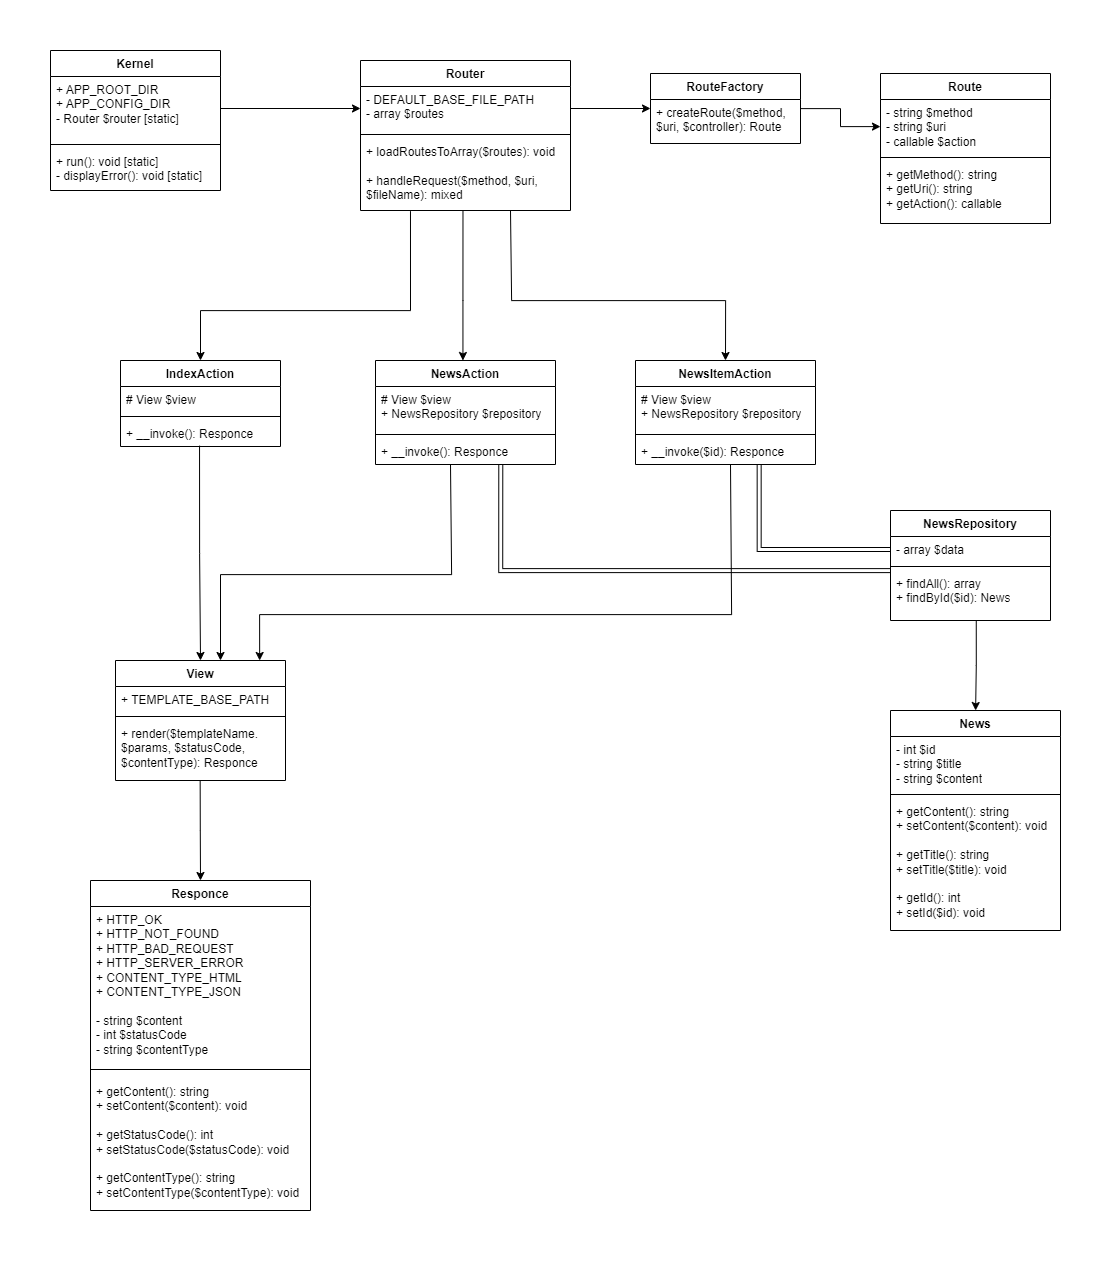

The diagram above was exported from draw.io. Its source (the exported page's mxGraphModel, read from the mxfile embedded in the PNG):
<mxGraphModel dx="2504" dy="1411" grid="1" gridSize="10" guides="1" tooltips="1" connect="1" arrows="1" fold="1" page="1" pageScale="1" pageWidth="1200" pageHeight="2000" math="0" shadow="0">
  <root>
    <mxCell id="0" />
    <mxCell id="1" parent="0" />
    <mxCell id="7H85OJA-rwrHIYH1yvyN-1" value="Kernel" style="swimlane;fontStyle=1;align=center;verticalAlign=top;childLayout=stackLayout;horizontal=1;startSize=26;horizontalStack=0;resizeParent=1;resizeParentMax=0;resizeLast=0;collapsible=1;marginBottom=0;whiteSpace=wrap;html=1;" vertex="1" parent="1">
      <mxGeometry x="40" y="50" width="170" height="140" as="geometry" />
    </mxCell>
    <mxCell id="7H85OJA-rwrHIYH1yvyN-2" value="+ APP_ROOT_DIR&lt;div&gt;+ APP_CONFIG_DIR&lt;/div&gt;&lt;div&gt;- Router $router [static]&lt;/div&gt;" style="text;strokeColor=none;fillColor=none;align=left;verticalAlign=top;spacingLeft=4;spacingRight=4;overflow=hidden;rotatable=0;points=[[0,0.5],[1,0.5]];portConstraint=eastwest;whiteSpace=wrap;html=1;" vertex="1" parent="7H85OJA-rwrHIYH1yvyN-1">
      <mxGeometry y="26" width="170" height="64" as="geometry" />
    </mxCell>
    <mxCell id="7H85OJA-rwrHIYH1yvyN-3" value="" style="line;strokeWidth=1;fillColor=none;align=left;verticalAlign=middle;spacingTop=-1;spacingLeft=3;spacingRight=3;rotatable=0;labelPosition=right;points=[];portConstraint=eastwest;strokeColor=inherit;" vertex="1" parent="7H85OJA-rwrHIYH1yvyN-1">
      <mxGeometry y="90" width="170" height="8" as="geometry" />
    </mxCell>
    <mxCell id="7H85OJA-rwrHIYH1yvyN-4" value="+ run(): void [static]&lt;div&gt;&lt;div&gt;- displayError(): void [static]&lt;/div&gt;&lt;/div&gt;" style="text;strokeColor=none;fillColor=none;align=left;verticalAlign=top;spacingLeft=4;spacingRight=4;overflow=hidden;rotatable=0;points=[[0,0.5],[1,0.5]];portConstraint=eastwest;whiteSpace=wrap;html=1;" vertex="1" parent="7H85OJA-rwrHIYH1yvyN-1">
      <mxGeometry y="98" width="170" height="42" as="geometry" />
    </mxCell>
    <mxCell id="7H85OJA-rwrHIYH1yvyN-6" value="Router" style="swimlane;fontStyle=1;align=center;verticalAlign=top;childLayout=stackLayout;horizontal=1;startSize=26;horizontalStack=0;resizeParent=1;resizeParentMax=0;resizeLast=0;collapsible=1;marginBottom=0;whiteSpace=wrap;html=1;" vertex="1" parent="1">
      <mxGeometry x="350" y="60" width="210" height="150" as="geometry" />
    </mxCell>
    <mxCell id="7H85OJA-rwrHIYH1yvyN-7" value="- DEFAULT_BASE_FILE_PATH&lt;div&gt;- array $routes&lt;/div&gt;" style="text;strokeColor=none;fillColor=none;align=left;verticalAlign=top;spacingLeft=4;spacingRight=4;overflow=hidden;rotatable=0;points=[[0,0.5],[1,0.5]];portConstraint=eastwest;whiteSpace=wrap;html=1;" vertex="1" parent="7H85OJA-rwrHIYH1yvyN-6">
      <mxGeometry y="26" width="210" height="44" as="geometry" />
    </mxCell>
    <mxCell id="7H85OJA-rwrHIYH1yvyN-8" value="" style="line;strokeWidth=1;fillColor=none;align=left;verticalAlign=middle;spacingTop=-1;spacingLeft=3;spacingRight=3;rotatable=0;labelPosition=right;points=[];portConstraint=eastwest;strokeColor=inherit;" vertex="1" parent="7H85OJA-rwrHIYH1yvyN-6">
      <mxGeometry y="70" width="210" height="8" as="geometry" />
    </mxCell>
    <mxCell id="7H85OJA-rwrHIYH1yvyN-9" value="+ loadRoutesToArray($routes): void&lt;div&gt;&lt;br&gt;&lt;div&gt;+ handleRequest($method, $uri, $fileName): mixed&lt;/div&gt;&lt;/div&gt;" style="text;strokeColor=none;fillColor=none;align=left;verticalAlign=top;spacingLeft=4;spacingRight=4;overflow=hidden;rotatable=0;points=[[0,0.5],[1,0.5]];portConstraint=eastwest;whiteSpace=wrap;html=1;" vertex="1" parent="7H85OJA-rwrHIYH1yvyN-6">
      <mxGeometry y="78" width="210" height="72" as="geometry" />
    </mxCell>
    <mxCell id="7H85OJA-rwrHIYH1yvyN-10" value="Route" style="swimlane;fontStyle=1;align=center;verticalAlign=top;childLayout=stackLayout;horizontal=1;startSize=26;horizontalStack=0;resizeParent=1;resizeParentMax=0;resizeLast=0;collapsible=1;marginBottom=0;whiteSpace=wrap;html=1;" vertex="1" parent="1">
      <mxGeometry x="870" y="73" width="170" height="150" as="geometry" />
    </mxCell>
    <mxCell id="7H85OJA-rwrHIYH1yvyN-11" value="- string $method&lt;div&gt;- string $uri&lt;/div&gt;&lt;div&gt;- callable $action&lt;/div&gt;" style="text;strokeColor=none;fillColor=none;align=left;verticalAlign=top;spacingLeft=4;spacingRight=4;overflow=hidden;rotatable=0;points=[[0,0.5],[1,0.5]];portConstraint=eastwest;whiteSpace=wrap;html=1;" vertex="1" parent="7H85OJA-rwrHIYH1yvyN-10">
      <mxGeometry y="26" width="170" height="54" as="geometry" />
    </mxCell>
    <mxCell id="7H85OJA-rwrHIYH1yvyN-12" value="" style="line;strokeWidth=1;fillColor=none;align=left;verticalAlign=middle;spacingTop=-1;spacingLeft=3;spacingRight=3;rotatable=0;labelPosition=right;points=[];portConstraint=eastwest;strokeColor=inherit;" vertex="1" parent="7H85OJA-rwrHIYH1yvyN-10">
      <mxGeometry y="80" width="170" height="8" as="geometry" />
    </mxCell>
    <mxCell id="7H85OJA-rwrHIYH1yvyN-13" value="+ getMethod(): string&lt;div&gt;&lt;div&gt;+ getUri(): string&lt;/div&gt;&lt;div&gt;+ getAction(): callable&lt;/div&gt;&lt;/div&gt;" style="text;strokeColor=none;fillColor=none;align=left;verticalAlign=top;spacingLeft=4;spacingRight=4;overflow=hidden;rotatable=0;points=[[0,0.5],[1,0.5]];portConstraint=eastwest;whiteSpace=wrap;html=1;" vertex="1" parent="7H85OJA-rwrHIYH1yvyN-10">
      <mxGeometry y="88" width="170" height="62" as="geometry" />
    </mxCell>
    <mxCell id="7H85OJA-rwrHIYH1yvyN-87" style="edgeStyle=orthogonalEdgeStyle;rounded=0;orthogonalLoop=1;jettySize=auto;html=1;" edge="1" parent="1" source="7H85OJA-rwrHIYH1yvyN-14" target="7H85OJA-rwrHIYH1yvyN-11">
      <mxGeometry relative="1" as="geometry" />
    </mxCell>
    <mxCell id="7H85OJA-rwrHIYH1yvyN-14" value="RouteFactory" style="swimlane;fontStyle=1;align=center;verticalAlign=top;childLayout=stackLayout;horizontal=1;startSize=26;horizontalStack=0;resizeParent=1;resizeParentMax=0;resizeLast=0;collapsible=1;marginBottom=0;whiteSpace=wrap;html=1;" vertex="1" parent="1">
      <mxGeometry x="640" y="73" width="150" height="70" as="geometry" />
    </mxCell>
    <mxCell id="7H85OJA-rwrHIYH1yvyN-17" value="+ createRoute($method, $uri, $controller): Route" style="text;strokeColor=none;fillColor=none;align=left;verticalAlign=top;spacingLeft=4;spacingRight=4;overflow=hidden;rotatable=0;points=[[0,0.5],[1,0.5]];portConstraint=eastwest;whiteSpace=wrap;html=1;" vertex="1" parent="7H85OJA-rwrHIYH1yvyN-14">
      <mxGeometry y="26" width="150" height="44" as="geometry" />
    </mxCell>
    <mxCell id="7H85OJA-rwrHIYH1yvyN-99" style="edgeStyle=orthogonalEdgeStyle;rounded=0;orthogonalLoop=1;jettySize=auto;html=1;" edge="1" parent="1" target="7H85OJA-rwrHIYH1yvyN-22">
      <mxGeometry relative="1" as="geometry">
        <mxPoint x="210" y="654" as="targetPoint" />
        <mxPoint x="440" y="464" as="sourcePoint" />
        <Array as="points">
          <mxPoint x="441" y="464" />
          <mxPoint x="441" y="574" />
          <mxPoint x="210" y="574" />
        </Array>
      </mxGeometry>
    </mxCell>
    <mxCell id="7H85OJA-rwrHIYH1yvyN-100" style="edgeStyle=orthogonalEdgeStyle;rounded=0;orthogonalLoop=1;jettySize=auto;html=1;exitX=0.848;exitY=0;exitDx=0;exitDy=0;exitPerimeter=0;entryX=0.848;entryY=0;entryDx=0;entryDy=0;entryPerimeter=0;" edge="1" parent="1" target="7H85OJA-rwrHIYH1yvyN-22">
      <mxGeometry relative="1" as="geometry">
        <mxPoint x="250" y="654" as="targetPoint" />
        <mxPoint x="720" y="464" as="sourcePoint" />
        <Array as="points">
          <mxPoint x="721" y="464" />
          <mxPoint x="721" y="614" />
          <mxPoint x="249" y="614" />
        </Array>
      </mxGeometry>
    </mxCell>
    <mxCell id="7H85OJA-rwrHIYH1yvyN-22" value="View" style="swimlane;fontStyle=1;align=center;verticalAlign=top;childLayout=stackLayout;horizontal=1;startSize=26;horizontalStack=0;resizeParent=1;resizeParentMax=0;resizeLast=0;collapsible=1;marginBottom=0;whiteSpace=wrap;html=1;" vertex="1" parent="1">
      <mxGeometry x="105" y="660" width="170" height="120" as="geometry" />
    </mxCell>
    <mxCell id="7H85OJA-rwrHIYH1yvyN-23" value="+ TEMPLATE_BASE_PATH" style="text;strokeColor=none;fillColor=none;align=left;verticalAlign=top;spacingLeft=4;spacingRight=4;overflow=hidden;rotatable=0;points=[[0,0.5],[1,0.5]];portConstraint=eastwest;whiteSpace=wrap;html=1;" vertex="1" parent="7H85OJA-rwrHIYH1yvyN-22">
      <mxGeometry y="26" width="170" height="26" as="geometry" />
    </mxCell>
    <mxCell id="7H85OJA-rwrHIYH1yvyN-24" value="" style="line;strokeWidth=1;fillColor=none;align=left;verticalAlign=middle;spacingTop=-1;spacingLeft=3;spacingRight=3;rotatable=0;labelPosition=right;points=[];portConstraint=eastwest;strokeColor=inherit;" vertex="1" parent="7H85OJA-rwrHIYH1yvyN-22">
      <mxGeometry y="52" width="170" height="8" as="geometry" />
    </mxCell>
    <mxCell id="7H85OJA-rwrHIYH1yvyN-25" value="+ render($templateName. $params, $statusCode, $contentType): Responce" style="text;strokeColor=none;fillColor=none;align=left;verticalAlign=top;spacingLeft=4;spacingRight=4;overflow=hidden;rotatable=0;points=[[0,0.5],[1,0.5]];portConstraint=eastwest;whiteSpace=wrap;html=1;" vertex="1" parent="7H85OJA-rwrHIYH1yvyN-22">
      <mxGeometry y="60" width="170" height="60" as="geometry" />
    </mxCell>
    <mxCell id="7H85OJA-rwrHIYH1yvyN-27" value="IndexAction" style="swimlane;fontStyle=1;align=center;verticalAlign=top;childLayout=stackLayout;horizontal=1;startSize=26;horizontalStack=0;resizeParent=1;resizeParentMax=0;resizeLast=0;collapsible=1;marginBottom=0;whiteSpace=wrap;html=1;" vertex="1" parent="1">
      <mxGeometry x="110" y="360" width="160" height="86" as="geometry" />
    </mxCell>
    <mxCell id="7H85OJA-rwrHIYH1yvyN-28" value="# View $view" style="text;strokeColor=none;fillColor=none;align=left;verticalAlign=top;spacingLeft=4;spacingRight=4;overflow=hidden;rotatable=0;points=[[0,0.5],[1,0.5]];portConstraint=eastwest;whiteSpace=wrap;html=1;" vertex="1" parent="7H85OJA-rwrHIYH1yvyN-27">
      <mxGeometry y="26" width="160" height="26" as="geometry" />
    </mxCell>
    <mxCell id="7H85OJA-rwrHIYH1yvyN-29" value="" style="line;strokeWidth=1;fillColor=none;align=left;verticalAlign=middle;spacingTop=-1;spacingLeft=3;spacingRight=3;rotatable=0;labelPosition=right;points=[];portConstraint=eastwest;strokeColor=inherit;" vertex="1" parent="7H85OJA-rwrHIYH1yvyN-27">
      <mxGeometry y="52" width="160" height="8" as="geometry" />
    </mxCell>
    <mxCell id="7H85OJA-rwrHIYH1yvyN-30" value="+ __invoke(): Responce" style="text;strokeColor=none;fillColor=none;align=left;verticalAlign=top;spacingLeft=4;spacingRight=4;overflow=hidden;rotatable=0;points=[[0,0.5],[1,0.5]];portConstraint=eastwest;whiteSpace=wrap;html=1;" vertex="1" parent="7H85OJA-rwrHIYH1yvyN-27">
      <mxGeometry y="60" width="160" height="26" as="geometry" />
    </mxCell>
    <mxCell id="7H85OJA-rwrHIYH1yvyN-31" value="NewsAction" style="swimlane;fontStyle=1;align=center;verticalAlign=top;childLayout=stackLayout;horizontal=1;startSize=26;horizontalStack=0;resizeParent=1;resizeParentMax=0;resizeLast=0;collapsible=1;marginBottom=0;whiteSpace=wrap;html=1;" vertex="1" parent="1">
      <mxGeometry x="365" y="360" width="180" height="104" as="geometry" />
    </mxCell>
    <mxCell id="7H85OJA-rwrHIYH1yvyN-32" value="# View $view&lt;div&gt;+ NewsRepository $repository&lt;/div&gt;" style="text;strokeColor=none;fillColor=none;align=left;verticalAlign=top;spacingLeft=4;spacingRight=4;overflow=hidden;rotatable=0;points=[[0,0.5],[1,0.5]];portConstraint=eastwest;whiteSpace=wrap;html=1;" vertex="1" parent="7H85OJA-rwrHIYH1yvyN-31">
      <mxGeometry y="26" width="180" height="44" as="geometry" />
    </mxCell>
    <mxCell id="7H85OJA-rwrHIYH1yvyN-33" value="" style="line;strokeWidth=1;fillColor=none;align=left;verticalAlign=middle;spacingTop=-1;spacingLeft=3;spacingRight=3;rotatable=0;labelPosition=right;points=[];portConstraint=eastwest;strokeColor=inherit;" vertex="1" parent="7H85OJA-rwrHIYH1yvyN-31">
      <mxGeometry y="70" width="180" height="8" as="geometry" />
    </mxCell>
    <mxCell id="7H85OJA-rwrHIYH1yvyN-34" value="+ __invoke(): Responce" style="text;strokeColor=none;fillColor=none;align=left;verticalAlign=top;spacingLeft=4;spacingRight=4;overflow=hidden;rotatable=0;points=[[0,0.5],[1,0.5]];portConstraint=eastwest;whiteSpace=wrap;html=1;" vertex="1" parent="7H85OJA-rwrHIYH1yvyN-31">
      <mxGeometry y="78" width="180" height="26" as="geometry" />
    </mxCell>
    <mxCell id="7H85OJA-rwrHIYH1yvyN-96" style="edgeStyle=orthogonalEdgeStyle;rounded=0;orthogonalLoop=1;jettySize=auto;html=1;exitX=0.5;exitY=0;exitDx=0;exitDy=0;entryX=0.5;entryY=0;entryDx=0;entryDy=0;" edge="1" parent="1" target="7H85OJA-rwrHIYH1yvyN-35">
      <mxGeometry relative="1" as="geometry">
        <mxPoint x="715" y="350" as="targetPoint" />
        <mxPoint x="500" y="210" as="sourcePoint" />
        <Array as="points">
          <mxPoint x="501" y="210" />
          <mxPoint x="501" y="300" />
          <mxPoint x="715" y="300" />
        </Array>
      </mxGeometry>
    </mxCell>
    <mxCell id="7H85OJA-rwrHIYH1yvyN-35" value="NewsItemAction" style="swimlane;fontStyle=1;align=center;verticalAlign=top;childLayout=stackLayout;horizontal=1;startSize=26;horizontalStack=0;resizeParent=1;resizeParentMax=0;resizeLast=0;collapsible=1;marginBottom=0;whiteSpace=wrap;html=1;" vertex="1" parent="1">
      <mxGeometry x="625" y="360" width="180" height="104" as="geometry" />
    </mxCell>
    <mxCell id="7H85OJA-rwrHIYH1yvyN-36" value="# View $view&lt;div&gt;+ NewsRepository $repository&lt;/div&gt;" style="text;strokeColor=none;fillColor=none;align=left;verticalAlign=top;spacingLeft=4;spacingRight=4;overflow=hidden;rotatable=0;points=[[0,0.5],[1,0.5]];portConstraint=eastwest;whiteSpace=wrap;html=1;" vertex="1" parent="7H85OJA-rwrHIYH1yvyN-35">
      <mxGeometry y="26" width="180" height="44" as="geometry" />
    </mxCell>
    <mxCell id="7H85OJA-rwrHIYH1yvyN-37" value="" style="line;strokeWidth=1;fillColor=none;align=left;verticalAlign=middle;spacingTop=-1;spacingLeft=3;spacingRight=3;rotatable=0;labelPosition=right;points=[];portConstraint=eastwest;strokeColor=inherit;" vertex="1" parent="7H85OJA-rwrHIYH1yvyN-35">
      <mxGeometry y="70" width="180" height="8" as="geometry" />
    </mxCell>
    <mxCell id="7H85OJA-rwrHIYH1yvyN-38" value="+ __invoke($id): Responce" style="text;strokeColor=none;fillColor=none;align=left;verticalAlign=top;spacingLeft=4;spacingRight=4;overflow=hidden;rotatable=0;points=[[0,0.5],[1,0.5]];portConstraint=eastwest;whiteSpace=wrap;html=1;" vertex="1" parent="7H85OJA-rwrHIYH1yvyN-35">
      <mxGeometry y="78" width="180" height="26" as="geometry" />
    </mxCell>
    <mxCell id="7H85OJA-rwrHIYH1yvyN-40" value="Responce" style="swimlane;fontStyle=1;align=center;verticalAlign=top;childLayout=stackLayout;horizontal=1;startSize=26;horizontalStack=0;resizeParent=1;resizeParentMax=0;resizeLast=0;collapsible=1;marginBottom=0;whiteSpace=wrap;html=1;" vertex="1" parent="1">
      <mxGeometry x="80" y="880" width="220" height="330" as="geometry" />
    </mxCell>
    <mxCell id="7H85OJA-rwrHIYH1yvyN-41" value="+ HTTP_OK&lt;br&gt;+ HTTP_NOT_FOUND&lt;br&gt;+ HTTP_BAD_REQUEST&lt;br&gt;+ HTTP_SERVER_ERROR&lt;br&gt;+ CONTENT_TYPE_HTML&lt;br&gt;+ CONTENT_TYPE_JSON&lt;div&gt;&lt;br&gt;&lt;/div&gt;&lt;div&gt;- string $content&lt;/div&gt;&lt;div&gt;- int $statusCode&lt;/div&gt;&lt;div&gt;- string $contentType&lt;/div&gt;" style="text;strokeColor=none;fillColor=none;align=left;verticalAlign=top;spacingLeft=4;spacingRight=4;overflow=hidden;rotatable=0;points=[[0,0.5],[1,0.5]];portConstraint=eastwest;whiteSpace=wrap;html=1;" vertex="1" parent="7H85OJA-rwrHIYH1yvyN-40">
      <mxGeometry y="26" width="220" height="154" as="geometry" />
    </mxCell>
    <mxCell id="7H85OJA-rwrHIYH1yvyN-42" value="" style="line;strokeWidth=1;fillColor=none;align=left;verticalAlign=middle;spacingTop=-1;spacingLeft=3;spacingRight=3;rotatable=0;labelPosition=right;points=[];portConstraint=eastwest;strokeColor=inherit;" vertex="1" parent="7H85OJA-rwrHIYH1yvyN-40">
      <mxGeometry y="180" width="220" height="18" as="geometry" />
    </mxCell>
    <mxCell id="7H85OJA-rwrHIYH1yvyN-43" value="+ getContent(): string&lt;div&gt;+ setContent($content): void&lt;/div&gt;&lt;div&gt;&lt;br&gt;&lt;div&gt;+ getStatusCode(): int&lt;/div&gt;&lt;div&gt;+ setStatusCode($statusCode): void&lt;/div&gt;&lt;div&gt;&lt;br&gt;&lt;/div&gt;&lt;div&gt;+ getContentType(): string&lt;/div&gt;&lt;/div&gt;&lt;div&gt;+ setContentType($contentType): void&lt;/div&gt;" style="text;strokeColor=none;fillColor=none;align=left;verticalAlign=top;spacingLeft=4;spacingRight=4;overflow=hidden;rotatable=0;points=[[0,0.5],[1,0.5]];portConstraint=eastwest;whiteSpace=wrap;html=1;" vertex="1" parent="7H85OJA-rwrHIYH1yvyN-40">
      <mxGeometry y="198" width="220" height="132" as="geometry" />
    </mxCell>
    <mxCell id="7H85OJA-rwrHIYH1yvyN-44" value="News" style="swimlane;fontStyle=1;align=center;verticalAlign=top;childLayout=stackLayout;horizontal=1;startSize=26;horizontalStack=0;resizeParent=1;resizeParentMax=0;resizeLast=0;collapsible=1;marginBottom=0;whiteSpace=wrap;html=1;" vertex="1" parent="1">
      <mxGeometry x="880" y="710" width="170" height="220" as="geometry" />
    </mxCell>
    <mxCell id="7H85OJA-rwrHIYH1yvyN-45" value="- int $id&lt;div&gt;- string $title&lt;/div&gt;&lt;div&gt;- string $content&lt;/div&gt;" style="text;strokeColor=none;fillColor=none;align=left;verticalAlign=top;spacingLeft=4;spacingRight=4;overflow=hidden;rotatable=0;points=[[0,0.5],[1,0.5]];portConstraint=eastwest;whiteSpace=wrap;html=1;" vertex="1" parent="7H85OJA-rwrHIYH1yvyN-44">
      <mxGeometry y="26" width="170" height="54" as="geometry" />
    </mxCell>
    <mxCell id="7H85OJA-rwrHIYH1yvyN-46" value="" style="line;strokeWidth=1;fillColor=none;align=left;verticalAlign=middle;spacingTop=-1;spacingLeft=3;spacingRight=3;rotatable=0;labelPosition=right;points=[];portConstraint=eastwest;strokeColor=inherit;" vertex="1" parent="7H85OJA-rwrHIYH1yvyN-44">
      <mxGeometry y="80" width="170" height="8" as="geometry" />
    </mxCell>
    <mxCell id="7H85OJA-rwrHIYH1yvyN-47" value="+ getContent(): string&lt;div&gt;+ setContent($content): void&lt;/div&gt;&lt;div&gt;&lt;br&gt;&lt;/div&gt;&lt;div&gt;+ getTitle(): string&lt;/div&gt;&lt;div&gt;+ setTitle($title): void&lt;/div&gt;&lt;div&gt;&lt;br&gt;&lt;/div&gt;&lt;div&gt;+ getId(): int&lt;/div&gt;&lt;div&gt;+ setId($id): void&lt;/div&gt;" style="text;strokeColor=none;fillColor=none;align=left;verticalAlign=top;spacingLeft=4;spacingRight=4;overflow=hidden;rotatable=0;points=[[0,0.5],[1,0.5]];portConstraint=eastwest;whiteSpace=wrap;html=1;" vertex="1" parent="7H85OJA-rwrHIYH1yvyN-44">
      <mxGeometry y="88" width="170" height="132" as="geometry" />
    </mxCell>
    <mxCell id="7H85OJA-rwrHIYH1yvyN-48" value="NewsRepository" style="swimlane;fontStyle=1;align=center;verticalAlign=top;childLayout=stackLayout;horizontal=1;startSize=26;horizontalStack=0;resizeParent=1;resizeParentMax=0;resizeLast=0;collapsible=1;marginBottom=0;whiteSpace=wrap;html=1;" vertex="1" parent="1">
      <mxGeometry x="880" y="510" width="160" height="110" as="geometry" />
    </mxCell>
    <mxCell id="7H85OJA-rwrHIYH1yvyN-49" value="- array $data" style="text;strokeColor=none;fillColor=none;align=left;verticalAlign=top;spacingLeft=4;spacingRight=4;overflow=hidden;rotatable=0;points=[[0,0.5],[1,0.5]];portConstraint=eastwest;whiteSpace=wrap;html=1;" vertex="1" parent="7H85OJA-rwrHIYH1yvyN-48">
      <mxGeometry y="26" width="160" height="26" as="geometry" />
    </mxCell>
    <mxCell id="7H85OJA-rwrHIYH1yvyN-50" value="" style="line;strokeWidth=1;fillColor=none;align=left;verticalAlign=middle;spacingTop=-1;spacingLeft=3;spacingRight=3;rotatable=0;labelPosition=right;points=[];portConstraint=eastwest;strokeColor=inherit;" vertex="1" parent="7H85OJA-rwrHIYH1yvyN-48">
      <mxGeometry y="52" width="160" height="8" as="geometry" />
    </mxCell>
    <mxCell id="7H85OJA-rwrHIYH1yvyN-51" value="+ findAll(): array&lt;div&gt;+ findById($id): News&lt;/div&gt;" style="text;strokeColor=none;fillColor=none;align=left;verticalAlign=top;spacingLeft=4;spacingRight=4;overflow=hidden;rotatable=0;points=[[0,0.5],[1,0.5]];portConstraint=eastwest;whiteSpace=wrap;html=1;" vertex="1" parent="7H85OJA-rwrHIYH1yvyN-48">
      <mxGeometry y="60" width="160" height="50" as="geometry" />
    </mxCell>
    <mxCell id="7H85OJA-rwrHIYH1yvyN-84" style="edgeStyle=orthogonalEdgeStyle;rounded=0;orthogonalLoop=1;jettySize=auto;html=1;" edge="1" parent="1" source="7H85OJA-rwrHIYH1yvyN-2" target="7H85OJA-rwrHIYH1yvyN-7">
      <mxGeometry relative="1" as="geometry" />
    </mxCell>
    <mxCell id="7H85OJA-rwrHIYH1yvyN-86" style="edgeStyle=orthogonalEdgeStyle;rounded=0;orthogonalLoop=1;jettySize=auto;html=1;" edge="1" parent="1" source="7H85OJA-rwrHIYH1yvyN-7" target="7H85OJA-rwrHIYH1yvyN-14">
      <mxGeometry relative="1" as="geometry" />
    </mxCell>
    <mxCell id="7H85OJA-rwrHIYH1yvyN-95" style="edgeStyle=orthogonalEdgeStyle;rounded=0;orthogonalLoop=1;jettySize=auto;html=1;exitX=0.238;exitY=1.009;exitDx=0;exitDy=0;exitPerimeter=0;" edge="1" parent="1" source="7H85OJA-rwrHIYH1yvyN-9" target="7H85OJA-rwrHIYH1yvyN-27">
      <mxGeometry relative="1" as="geometry">
        <mxPoint x="400" y="220" as="sourcePoint" />
        <Array as="points">
          <mxPoint x="400" y="310" />
          <mxPoint x="190" y="310" />
        </Array>
      </mxGeometry>
    </mxCell>
    <mxCell id="7H85OJA-rwrHIYH1yvyN-93" style="edgeStyle=orthogonalEdgeStyle;rounded=0;orthogonalLoop=1;jettySize=auto;html=1;exitX=0.488;exitY=0.997;exitDx=0;exitDy=0;exitPerimeter=0;" edge="1" parent="1" source="7H85OJA-rwrHIYH1yvyN-9" target="7H85OJA-rwrHIYH1yvyN-31">
      <mxGeometry relative="1" as="geometry">
        <mxPoint x="455" y="220" as="sourcePoint" />
        <Array as="points">
          <mxPoint x="453" y="300" />
          <mxPoint x="453" y="300" />
        </Array>
      </mxGeometry>
    </mxCell>
    <mxCell id="7H85OJA-rwrHIYH1yvyN-98" style="edgeStyle=orthogonalEdgeStyle;rounded=0;orthogonalLoop=1;jettySize=auto;html=1;exitX=0.494;exitY=0.967;exitDx=0;exitDy=0;exitPerimeter=0;" edge="1" parent="1" source="7H85OJA-rwrHIYH1yvyN-30" target="7H85OJA-rwrHIYH1yvyN-22">
      <mxGeometry relative="1" as="geometry">
        <mxPoint x="190" y="450" as="sourcePoint" />
      </mxGeometry>
    </mxCell>
    <mxCell id="7H85OJA-rwrHIYH1yvyN-101" style="edgeStyle=orthogonalEdgeStyle;rounded=0;orthogonalLoop=1;jettySize=auto;html=1;exitX=0.696;exitY=1.007;exitDx=0;exitDy=0;exitPerimeter=0;shape=link;" edge="1" parent="1" source="7H85OJA-rwrHIYH1yvyN-34" target="7H85OJA-rwrHIYH1yvyN-48">
      <mxGeometry relative="1" as="geometry">
        <mxPoint x="490" y="470" as="sourcePoint" />
        <Array as="points">
          <mxPoint x="490" y="570" />
        </Array>
      </mxGeometry>
    </mxCell>
    <mxCell id="7H85OJA-rwrHIYH1yvyN-102" style="edgeStyle=orthogonalEdgeStyle;rounded=0;orthogonalLoop=1;jettySize=auto;html=1;exitX=0.687;exitY=1.022;exitDx=0;exitDy=0;exitPerimeter=0;shape=link;" edge="1" parent="1" source="7H85OJA-rwrHIYH1yvyN-38" target="7H85OJA-rwrHIYH1yvyN-49">
      <mxGeometry relative="1" as="geometry">
        <mxPoint x="750" y="470" as="sourcePoint" />
      </mxGeometry>
    </mxCell>
    <mxCell id="7H85OJA-rwrHIYH1yvyN-103" style="edgeStyle=orthogonalEdgeStyle;rounded=0;orthogonalLoop=1;jettySize=auto;html=1;exitX=0.536;exitY=0.999;exitDx=0;exitDy=0;exitPerimeter=0;" edge="1" parent="1" source="7H85OJA-rwrHIYH1yvyN-51" target="7H85OJA-rwrHIYH1yvyN-44">
      <mxGeometry relative="1" as="geometry">
        <mxPoint x="965" y="640" as="sourcePoint" />
      </mxGeometry>
    </mxCell>
    <mxCell id="7H85OJA-rwrHIYH1yvyN-89" style="edgeStyle=orthogonalEdgeStyle;rounded=0;orthogonalLoop=1;jettySize=auto;html=1;exitX=0.498;exitY=1.013;exitDx=0;exitDy=0;exitPerimeter=0;" edge="1" parent="1" source="7H85OJA-rwrHIYH1yvyN-25" target="7H85OJA-rwrHIYH1yvyN-40">
      <mxGeometry relative="1" as="geometry">
        <mxPoint x="190" y="790" as="sourcePoint" />
      </mxGeometry>
    </mxCell>
  </root>
</mxGraphModel>